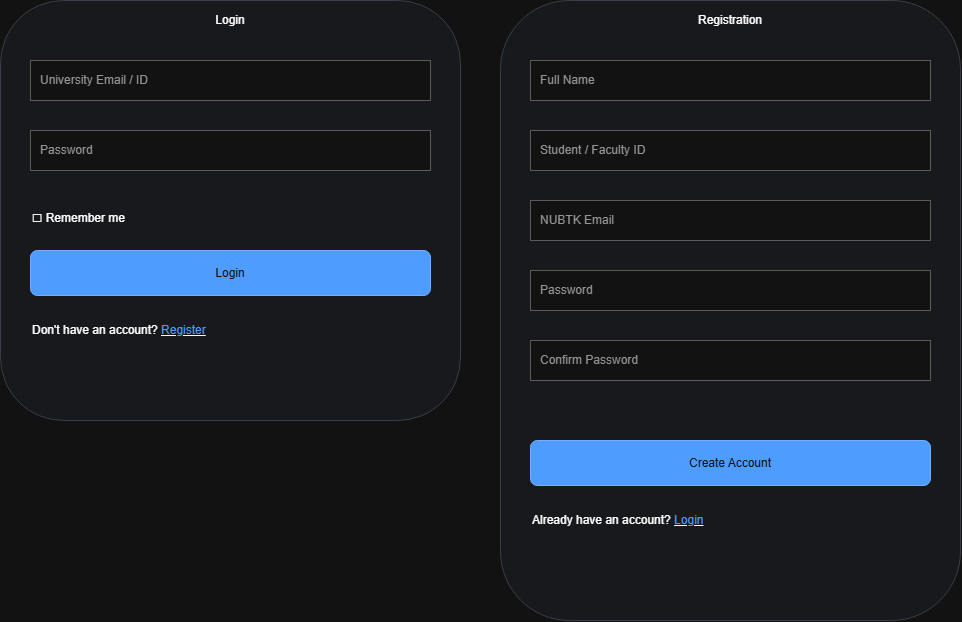

The diagram above was exported from draw.io. Its source (the exported page's mxGraphModel, read from the mxfile embedded in the PNG):
<mxGraphModel dx="1414" dy="777" grid="1" gridSize="10" guides="1" tooltips="1" connect="1" arrows="1" fold="1" page="1" pageScale="1" pageWidth="1100" pageHeight="900" math="0" shadow="0">
  <root>
    <mxCell id="0" />
    <mxCell id="1" parent="0" />
    <mxCell id="2" parent="1" style="rounded=1;whiteSpace=wrap;html=1;fillColor=#f5f7fa;strokeColor=#c5ccd6;verticalAlign=top;spacingTop=6;" value="Login" vertex="1">
      <mxGeometry height="420" width="460" x="20" y="20" as="geometry" />
    </mxCell>
    <mxCell id="3" parent="1" style="rounded=0;whiteSpace=wrap;html=1;fillColor=#ffffff;strokeColor=#aaaaaa;align=left;spacingLeft=8;fontColor=#666666;" value="University Email / ID" vertex="1">
      <mxGeometry height="40" width="400" x="50" y="80" as="geometry" />
    </mxCell>
    <mxCell id="4" parent="1" style="rounded=0;whiteSpace=wrap;html=1;fillColor=#ffffff;strokeColor=#aaaaaa;align=left;spacingLeft=8;fontColor=#666666;" value="Password" vertex="1">
      <mxGeometry height="40" width="400" x="50" y="150" as="geometry" />
    </mxCell>
    <mxCell id="5" parent="1" style="text;html=1;whiteSpace=wrap;align=left;verticalAlign=middle;" value="☐ Remember me" vertex="1">
      <mxGeometry height="25" width="300" x="50" y="225" as="geometry" />
    </mxCell>
    <mxCell id="6" parent="1" style="rounded=1;whiteSpace=wrap;html=1;fillColor=#1a73e8;fontColor=#ffffff;strokeColor=#1557b0;" value="Login" vertex="1">
      <mxGeometry height="45" width="400" x="50" y="270" as="geometry" />
    </mxCell>
    <mxCell id="7" parent="1" style="text;html=1;whiteSpace=wrap;align=left;verticalAlign=middle;" value="Don't have an account? &lt;u&gt;&lt;font color=&quot;#1a73e8&quot;&gt;Register&lt;/font&gt;&lt;/u&gt;" vertex="1">
      <mxGeometry height="30" width="400" x="50" y="335" as="geometry" />
    </mxCell>
    <mxCell id="8" parent="1" style="rounded=1;whiteSpace=wrap;html=1;fillColor=#f5f7fa;strokeColor=#c5ccd6;verticalAlign=top;spacingTop=6;" value="Registration" vertex="1">
      <mxGeometry height="620" width="460" x="520" y="20" as="geometry" />
    </mxCell>
    <mxCell id="9" parent="1" style="rounded=0;whiteSpace=wrap;html=1;fillColor=#ffffff;strokeColor=#aaaaaa;align=left;spacingLeft=8;fontColor=#666666;" value="Full Name" vertex="1">
      <mxGeometry height="40" width="400" x="550" y="80" as="geometry" />
    </mxCell>
    <mxCell id="10" parent="1" style="rounded=0;whiteSpace=wrap;html=1;fillColor=#ffffff;strokeColor=#aaaaaa;align=left;spacingLeft=8;fontColor=#666666;" value="Student / Faculty ID" vertex="1">
      <mxGeometry height="40" width="400" x="550" y="150" as="geometry" />
    </mxCell>
    <mxCell id="11" parent="1" style="rounded=0;whiteSpace=wrap;html=1;fillColor=#ffffff;strokeColor=#aaaaaa;align=left;spacingLeft=8;fontColor=#666666;" value="NUBTK Email" vertex="1">
      <mxGeometry height="40" width="400" x="550" y="220" as="geometry" />
    </mxCell>
    <mxCell id="12" parent="1" style="rounded=0;whiteSpace=wrap;html=1;fillColor=#ffffff;strokeColor=#aaaaaa;align=left;spacingLeft=8;fontColor=#666666;" value="Password" vertex="1">
      <mxGeometry height="40" width="400" x="550" y="290" as="geometry" />
    </mxCell>
    <mxCell id="13" parent="1" style="rounded=0;whiteSpace=wrap;html=1;fillColor=#ffffff;strokeColor=#aaaaaa;align=left;spacingLeft=8;fontColor=#666666;" value="Confirm Password" vertex="1">
      <mxGeometry height="40" width="400" x="550" y="360" as="geometry" />
    </mxCell>
    <mxCell id="14" parent="1" style="rounded=1;whiteSpace=wrap;html=1;fillColor=#1a73e8;fontColor=#ffffff;strokeColor=#1557b0;" value="Create Account" vertex="1">
      <mxGeometry height="45" width="400" x="550" y="460" as="geometry" />
    </mxCell>
    <mxCell id="15" parent="1" style="text;html=1;whiteSpace=wrap;align=left;verticalAlign=middle;" value="Already have an account? &lt;u&gt;&lt;font color=&quot;#1a73e8&quot;&gt;Login&lt;/font&gt;&lt;/u&gt;" vertex="1">
      <mxGeometry height="30" width="400" x="550" y="525" as="geometry" />
    </mxCell>
  </root>
</mxGraphModel>